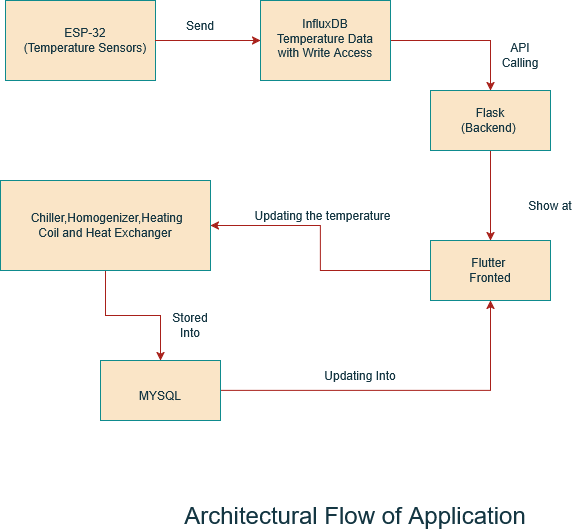

The diagram above was exported from draw.io. Its source (the exported page's mxGraphModel, read from the mxfile embedded in the PNG):
<mxGraphModel dx="786" dy="453" grid="1" gridSize="10" guides="1" tooltips="1" connect="1" arrows="1" fold="1" page="1" pageScale="1" pageWidth="850" pageHeight="1100" math="0" shadow="0">
  <root>
    <mxCell id="0" />
    <mxCell id="1" parent="0" />
    <mxCell id="iXi9X4SZQvM83kE1D3p--1" value="" style="rounded=0;whiteSpace=wrap;html=1;labelBackgroundColor=none;fillColor=#FAE5C7;strokeColor=#0F8B8D;fontColor=#143642;" vertex="1" parent="1">
      <mxGeometry x="35" y="40" width="150" height="80" as="geometry" />
    </mxCell>
    <mxCell id="iXi9X4SZQvM83kE1D3p--3" style="edgeStyle=orthogonalEdgeStyle;rounded=0;orthogonalLoop=1;jettySize=auto;html=1;labelBackgroundColor=none;strokeColor=#A8201A;fontColor=default;" edge="1" parent="1" source="iXi9X4SZQvM83kE1D3p--2">
      <mxGeometry relative="1" as="geometry">
        <mxPoint x="290" y="80" as="targetPoint" />
      </mxGeometry>
    </mxCell>
    <mxCell id="iXi9X4SZQvM83kE1D3p--2" value="&lt;div&gt;ESP-32&lt;/div&gt;&lt;div&gt;(Temperature Sensors)&lt;/div&gt;" style="text;html=1;align=center;verticalAlign=middle;whiteSpace=wrap;rounded=0;labelBackgroundColor=none;fontColor=#143642;" vertex="1" parent="1">
      <mxGeometry x="45" y="62.5" width="140" height="35" as="geometry" />
    </mxCell>
    <mxCell id="iXi9X4SZQvM83kE1D3p--6" style="edgeStyle=orthogonalEdgeStyle;rounded=0;orthogonalLoop=1;jettySize=auto;html=1;labelBackgroundColor=none;strokeColor=#A8201A;fontColor=default;" edge="1" parent="1" source="iXi9X4SZQvM83kE1D3p--4" target="iXi9X4SZQvM83kE1D3p--7">
      <mxGeometry relative="1" as="geometry">
        <mxPoint x="520" y="160" as="targetPoint" />
      </mxGeometry>
    </mxCell>
    <mxCell id="iXi9X4SZQvM83kE1D3p--4" value="" style="rounded=0;whiteSpace=wrap;html=1;labelBackgroundColor=none;fillColor=#FAE5C7;strokeColor=#0F8B8D;fontColor=#143642;" vertex="1" parent="1">
      <mxGeometry x="290" y="40" width="130" height="80" as="geometry" />
    </mxCell>
    <mxCell id="iXi9X4SZQvM83kE1D3p--5" value="&lt;div&gt;InfluxDB&lt;/div&gt;&lt;div&gt;Temperature Data with Write Access&lt;/div&gt;" style="text;html=1;align=center;verticalAlign=middle;whiteSpace=wrap;rounded=0;labelBackgroundColor=none;fontColor=#143642;" vertex="1" parent="1">
      <mxGeometry x="305" y="62.5" width="100" height="30" as="geometry" />
    </mxCell>
    <mxCell id="iXi9X4SZQvM83kE1D3p--9" style="edgeStyle=orthogonalEdgeStyle;rounded=0;orthogonalLoop=1;jettySize=auto;html=1;labelBackgroundColor=none;strokeColor=#A8201A;fontColor=default;" edge="1" parent="1" source="iXi9X4SZQvM83kE1D3p--7">
      <mxGeometry relative="1" as="geometry">
        <mxPoint x="520" y="280" as="targetPoint" />
      </mxGeometry>
    </mxCell>
    <mxCell id="iXi9X4SZQvM83kE1D3p--7" value="" style="rounded=0;whiteSpace=wrap;html=1;labelBackgroundColor=none;fillColor=#FAE5C7;strokeColor=#0F8B8D;fontColor=#143642;" vertex="1" parent="1">
      <mxGeometry x="460" y="130" width="120" height="60" as="geometry" />
    </mxCell>
    <mxCell id="iXi9X4SZQvM83kE1D3p--8" value="&lt;div&gt;Flask&lt;/div&gt;&lt;div&gt;(Backend)&amp;nbsp;&lt;/div&gt;" style="text;html=1;align=center;verticalAlign=middle;whiteSpace=wrap;rounded=0;labelBackgroundColor=none;fontColor=#143642;" vertex="1" parent="1">
      <mxGeometry x="490" y="145" width="60" height="30" as="geometry" />
    </mxCell>
    <mxCell id="iXi9X4SZQvM83kE1D3p--12" style="edgeStyle=orthogonalEdgeStyle;rounded=0;orthogonalLoop=1;jettySize=auto;html=1;labelBackgroundColor=none;strokeColor=#A8201A;fontColor=default;" edge="1" parent="1" source="iXi9X4SZQvM83kE1D3p--10" target="iXi9X4SZQvM83kE1D3p--13">
      <mxGeometry relative="1" as="geometry">
        <mxPoint x="520" y="420" as="targetPoint" />
      </mxGeometry>
    </mxCell>
    <mxCell id="iXi9X4SZQvM83kE1D3p--10" value="" style="rounded=0;whiteSpace=wrap;html=1;labelBackgroundColor=none;fillColor=#FAE5C7;strokeColor=#0F8B8D;fontColor=#143642;" vertex="1" parent="1">
      <mxGeometry x="460" y="280" width="120" height="60" as="geometry" />
    </mxCell>
    <mxCell id="iXi9X4SZQvM83kE1D3p--11" value="&lt;div&gt;Flutter&amp;nbsp;&lt;/div&gt;&lt;div&gt;Fronted&lt;/div&gt;" style="text;html=1;align=center;verticalAlign=middle;whiteSpace=wrap;rounded=0;labelBackgroundColor=none;fontColor=#143642;" vertex="1" parent="1">
      <mxGeometry x="490" y="295" width="60" height="30" as="geometry" />
    </mxCell>
    <mxCell id="iXi9X4SZQvM83kE1D3p--17" style="edgeStyle=orthogonalEdgeStyle;rounded=0;orthogonalLoop=1;jettySize=auto;html=1;labelBackgroundColor=none;strokeColor=#A8201A;fontColor=default;" edge="1" parent="1" source="iXi9X4SZQvM83kE1D3p--13" target="iXi9X4SZQvM83kE1D3p--18">
      <mxGeometry relative="1" as="geometry">
        <mxPoint x="190" y="430" as="targetPoint" />
      </mxGeometry>
    </mxCell>
    <mxCell id="iXi9X4SZQvM83kE1D3p--13" value="" style="rounded=0;whiteSpace=wrap;html=1;labelBackgroundColor=none;fillColor=#FAE5C7;strokeColor=#0F8B8D;fontColor=#143642;" vertex="1" parent="1">
      <mxGeometry x="30" y="220" width="210" height="90" as="geometry" />
    </mxCell>
    <mxCell id="iXi9X4SZQvM83kE1D3p--14" value="&lt;div&gt;&amp;nbsp;Chiller,Homogenizer,Heating Coil and Heat Exchanger&lt;/div&gt;" style="text;html=1;align=center;verticalAlign=middle;whiteSpace=wrap;rounded=0;labelBackgroundColor=none;fontColor=#143642;" vertex="1" parent="1">
      <mxGeometry x="75" y="230" width="120" height="70" as="geometry" />
    </mxCell>
    <mxCell id="iXi9X4SZQvM83kE1D3p--15" value="Send" style="text;html=1;align=center;verticalAlign=middle;whiteSpace=wrap;rounded=0;labelBackgroundColor=none;fontColor=#143642;" vertex="1" parent="1">
      <mxGeometry x="200" y="50" width="60" height="30" as="geometry" />
    </mxCell>
    <mxCell id="iXi9X4SZQvM83kE1D3p--16" value="API Calling" style="text;html=1;align=center;verticalAlign=middle;whiteSpace=wrap;rounded=0;labelBackgroundColor=none;fontColor=#143642;" vertex="1" parent="1">
      <mxGeometry x="520" y="80" width="60" height="30" as="geometry" />
    </mxCell>
    <mxCell id="iXi9X4SZQvM83kE1D3p--21" style="edgeStyle=orthogonalEdgeStyle;rounded=0;orthogonalLoop=1;jettySize=auto;html=1;entryX=0.5;entryY=1;entryDx=0;entryDy=0;labelBackgroundColor=none;strokeColor=#A8201A;fontColor=default;" edge="1" parent="1" source="iXi9X4SZQvM83kE1D3p--18" target="iXi9X4SZQvM83kE1D3p--10">
      <mxGeometry relative="1" as="geometry" />
    </mxCell>
    <mxCell id="iXi9X4SZQvM83kE1D3p--18" value="" style="rounded=0;whiteSpace=wrap;html=1;labelBackgroundColor=none;fillColor=#FAE5C7;strokeColor=#0F8B8D;fontColor=#143642;" vertex="1" parent="1">
      <mxGeometry x="130" y="400" width="120" height="60" as="geometry" />
    </mxCell>
    <mxCell id="iXi9X4SZQvM83kE1D3p--19" value="MYSQL" style="text;html=1;align=center;verticalAlign=middle;whiteSpace=wrap;rounded=0;labelBackgroundColor=none;fontColor=#143642;" vertex="1" parent="1">
      <mxGeometry x="160" y="420" width="60" height="30" as="geometry" />
    </mxCell>
    <mxCell id="iXi9X4SZQvM83kE1D3p--20" value="Stored Into" style="text;html=1;align=center;verticalAlign=middle;whiteSpace=wrap;rounded=0;labelBackgroundColor=none;fontColor=#143642;" vertex="1" parent="1">
      <mxGeometry x="190" y="350" width="60" height="30" as="geometry" />
    </mxCell>
    <mxCell id="iXi9X4SZQvM83kE1D3p--22" value="Updating&amp;nbsp;Into" style="text;html=1;align=center;verticalAlign=middle;whiteSpace=wrap;rounded=0;labelBackgroundColor=none;fontColor=#143642;" vertex="1" parent="1">
      <mxGeometry x="360" y="400" width="60" height="30" as="geometry" />
    </mxCell>
    <mxCell id="iXi9X4SZQvM83kE1D3p--23" value="Show at" style="text;html=1;align=center;verticalAlign=middle;whiteSpace=wrap;rounded=0;labelBackgroundColor=none;fontColor=#143642;" vertex="1" parent="1">
      <mxGeometry x="550" y="230" width="60" height="30" as="geometry" />
    </mxCell>
    <mxCell id="iXi9X4SZQvM83kE1D3p--24" value="Updating the temperature" style="text;html=1;align=center;verticalAlign=middle;whiteSpace=wrap;rounded=0;labelBackgroundColor=none;fontColor=#143642;" vertex="1" parent="1">
      <mxGeometry x="280" y="240" width="145" height="30" as="geometry" />
    </mxCell>
    <mxCell id="iXi9X4SZQvM83kE1D3p--25" value="&lt;font style=&quot;font-size: 24px;&quot;&gt;Architectural Flow of Application&lt;/font&gt;" style="text;html=1;align=center;verticalAlign=middle;whiteSpace=wrap;rounded=0;fontColor=#143642;" vertex="1" parent="1">
      <mxGeometry x="170" y="540" width="430" height="30" as="geometry" />
    </mxCell>
  </root>
</mxGraphModel>